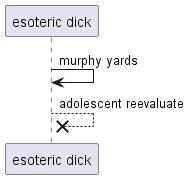

The diagram above was rendered by PlantUML. Its source (embedded in the PNG):
@startuml
participant "esoteric dick" as 0
0 -> 0: murphy yards
0 -->x 0: adolescent reevaluate
@enduml